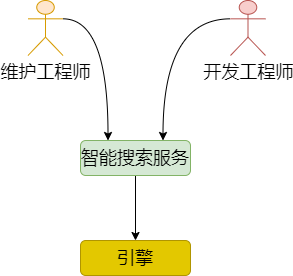

The diagram above was exported from draw.io. Its source (the exported page's mxGraphModel, read from the mxfile embedded in the PNG):
<mxGraphModel dx="2178" dy="802" grid="1" gridSize="10" guides="1" tooltips="1" connect="1" arrows="1" fold="1" page="1" pageScale="1" pageWidth="827" pageHeight="1169" math="0" shadow="0">
  <root>
    <mxCell id="0" />
    <mxCell id="1" parent="0" />
    <mxCell id="RV_rmLrCaajpwhpsfq8b-6" style="edgeStyle=orthogonalEdgeStyle;rounded=0;orthogonalLoop=1;jettySize=auto;html=1;exitX=1;exitY=0.3333333333333333;exitDx=0;exitDy=0;exitPerimeter=0;entryX=0.25;entryY=0;entryDx=0;entryDy=0;curved=1;" edge="1" parent="1" source="RV_rmLrCaajpwhpsfq8b-1" target="RV_rmLrCaajpwhpsfq8b-3">
      <mxGeometry relative="1" as="geometry" />
    </mxCell>
    <mxCell id="RV_rmLrCaajpwhpsfq8b-1" value="&lt;font style=&quot;font-size: 18px&quot;&gt;维护工程师&lt;/font&gt;" style="shape=umlActor;verticalLabelPosition=bottom;verticalAlign=top;html=1;outlineConnect=0;fillColor=#ffe6cc;strokeColor=#d79b00;" vertex="1" parent="1">
      <mxGeometry x="-532.5" y="180" width="35" height="55" as="geometry" />
    </mxCell>
    <mxCell id="RV_rmLrCaajpwhpsfq8b-7" style="edgeStyle=orthogonalEdgeStyle;curved=1;rounded=0;orthogonalLoop=1;jettySize=auto;html=1;exitX=0;exitY=0.3333333333333333;exitDx=0;exitDy=0;exitPerimeter=0;entryX=0.75;entryY=0;entryDx=0;entryDy=0;" edge="1" parent="1" source="RV_rmLrCaajpwhpsfq8b-2" target="RV_rmLrCaajpwhpsfq8b-3">
      <mxGeometry relative="1" as="geometry" />
    </mxCell>
    <mxCell id="RV_rmLrCaajpwhpsfq8b-2" value="&lt;font style=&quot;font-size: 18px&quot;&gt;开发工程师&lt;/font&gt;" style="shape=umlActor;verticalLabelPosition=bottom;verticalAlign=top;html=1;outlineConnect=0;fillColor=#f8cecc;strokeColor=#b85450;" vertex="1" parent="1">
      <mxGeometry x="-330" y="180" width="35" height="55" as="geometry" />
    </mxCell>
    <mxCell id="RV_rmLrCaajpwhpsfq8b-8" style="edgeStyle=orthogonalEdgeStyle;curved=1;rounded=0;orthogonalLoop=1;jettySize=auto;html=1;exitX=0.5;exitY=1;exitDx=0;exitDy=0;entryX=0.5;entryY=0;entryDx=0;entryDy=0;" edge="1" parent="1" source="RV_rmLrCaajpwhpsfq8b-3" target="RV_rmLrCaajpwhpsfq8b-4">
      <mxGeometry relative="1" as="geometry" />
    </mxCell>
    <mxCell id="RV_rmLrCaajpwhpsfq8b-3" value="&lt;font style=&quot;font-size: 18px&quot;&gt;智能搜索服务&lt;/font&gt;" style="rounded=1;whiteSpace=wrap;html=1;fillColor=#d5e8d4;strokeColor=#82b366;" vertex="1" parent="1">
      <mxGeometry x="-480" y="320" width="110" height="35" as="geometry" />
    </mxCell>
    <mxCell id="RV_rmLrCaajpwhpsfq8b-4" value="引擎" style="rounded=1;whiteSpace=wrap;html=1;fontSize=18;fillColor=#e3c800;fontColor=#000000;strokeColor=#B09500;" vertex="1" parent="1">
      <mxGeometry x="-480" y="420" width="110" height="35" as="geometry" />
    </mxCell>
  </root>
</mxGraphModel>